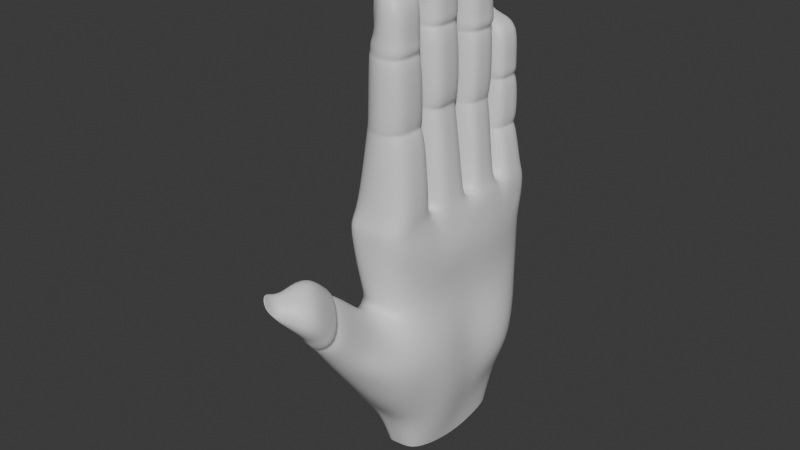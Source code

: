 # Source: 20.05.2025_Hand.blend  (saved by Blender 4.3.34; exported with 4.5.12 LTS)
import bpy
from mathutils import Matrix  # noqa: F401  (used for matrix-valued properties, if any)

bpy.ops.wm.read_factory_settings(use_empty=True)
scene = bpy.context.scene
scene.name = 'Scene'

# ---- collections
col_collection_hand = bpy.data.collections.new('Collection_Hand'); scene.collection.children.link(col_collection_hand)

# ---- materials (node trees are filled in below, after node groups)
mat_material_hand = bpy.data.materials.new('Material_Hand')

# ---- material node trees
mat_material_hand.use_nodes = True; mat_material_hand.node_tree.nodes.clear()
_N = mat_material_hand.node_tree.nodes; _L = mat_material_hand.node_tree.links
n0 = _N.new('ShaderNodeBsdfPrincipled'); n0.name = 'Принципиальный BSDF'; n0.location = (10, 300)
n1 = _N.new('ShaderNodeOutputMaterial'); n1.name = 'Вывод материала'; n1.location = (300, 300)
_L.new(n0.outputs[0], n1.inputs[0])
n1.is_active_output = True

# ---- world
world_world = bpy.data.worlds.new('World'); scene.world = world_world
world_world.use_nodes = True; world_world.node_tree.nodes.clear()
_N = world_world.node_tree.nodes; _L = world_world.node_tree.links
n0 = _N.new('ShaderNodeOutputWorld'); n0.name = 'World Output'; n0.location = (300, 300)
n1 = _N.new('ShaderNodeBackground'); n1.name = 'Background'; n1.location = (10, 300)
n1.inputs[0].default_value = (0.05088, 0.05088, 0.05088, 1.0)
_L.new(n1.outputs[0], n0.inputs[0])
n0.is_active_output = True
world_world.color = (0.05088, 0.05088, 0.05088)
world_world.sun_shadow_jitter_overblur = 0.0

# ---- meshes
me_mesh_hand = bpy.data.meshes.new('Mesh_Hand')
me_mesh_hand.from_pydata([(-0.5186, -1.115, -1.131), (-0.3714, -1.15, 1.022), (-0.3855, 1.141, -1.082), (-0.3225, 1.246, 0.9179), (0.4351, -1.051, -1.187), (0.3294, -1.097, 1.01), (0.3179, 1.086, -1.07), (0.3306, 1.272, 0.9372), (-0.3906, 0.563, -1.034), (-0.4019, 0.03843, -1.024), (-0.5065, -0.4586, -1.038), (-0.3155, -0.406, 0.9452), (-0.2973, 0.1366, 0.9525), (-0.3058, 0.6983, 0.9133), (0.6211, -0.4465, -0.8894), (0.4947, 0.08204, -0.9041), (0.6344, 0.5764, -1.019), (0.3741, 0.703, 1.031), (0.3907, 0.1243, 1.037), (0.2866, -0.4161, 1.06), (-0.5538, -0.966, -0.411), (-0.2799, -0.9713, 0.02138), (-0.3448, -1.09, 0.4767), (-0.3175, 1.232, 0.4377), (-0.253, 1.212, -0.02836), (-0.3264, 1.196, -0.5685), (0.3375, 1.214, 0.4213), (0.3536, 1.242, -0.05534), (0.3302, 1.193, -0.5676), (0.2676, -1.046, 0.4959), (0.3117, -0.927, 0.04425), (0.6142, -0.9351, -0.4789), (0.4592, 0.5729, 0.4567), (0.4078, 0.4383, -0.04819), (0.5472, 0.6636, -0.3806), (0.4361, 0.1025, 0.4759), (0.3714, 0.008637, -0.06391), (0.3464, 0.135, -0.473), (0.4432, -0.3753, 0.4643), (0.2952, -0.365, -0.02471), (0.5677, -0.4544, -0.3776), (-0.3641, -0.4431, 0.5028), (-0.4661, -0.4466, 0.006127), (-0.4971, -0.4544, -0.4843), (-0.4154, 0.1075, 0.5003), (-0.3798, 0.08603, -0.03253), (-0.473, 0.07187, -0.4896), (-0.4407, 0.6995, 0.5303), (-0.3712, 0.6457, -0.02085), (-0.4253, 0.6093, -0.5152), (-0.008046, 1.076, -1.064), (-0.003816, 1.235, 0.9231), (-0.03819, -1.146, -1.148), (-0.04787, -1.132, 1.012), (-0.1356, 0.6825, 1.174), (-0.1625, 0.1497, 1.154), (-0.3097, -0.4142, 1.148), (-0.06327, -1.067, 0.02341), (-0.0633, -1.12, 0.5069), (-0.02707, 1.206, -0.571), (0.006056, 1.239, -0.05972), (-0.01488, 1.22, 0.4315), (-0.2261, -0.8479, -1.479), (-0.3218, 0.9661, -1.55), (0.2523, -0.8653, -1.429), (0.263, 0.9399, -1.507), (-0.4191, 0.4975, -1.584), (-0.3087, 0.009136, -1.514), (-0.2783, -0.4788, -1.476), (0.4887, -0.4877, -1.527), (0.3863, 0.01379, -1.525), (0.3266, 0.5055, -1.464), (-0.007469, 0.9308, -1.504), (-0.0299, -0.8587, -1.426), (-0.08394, -0.3977, 0.9939), (-0.2691, -0.5291, 1.022), (-0.3864, -0.968, 1.103), (-0.0603, -1.093, 1.096), (0.3337, -0.9954, 1.101), (0.3321, -0.4723, 1.116), (-0.01518, -0.4623, 3.444), (-0.1562, -0.5821, 3.498), (-0.1512, -0.8287, 3.5), (-0.005364, -0.9577, 3.441), (0.2079, -0.9009, 3.362), (0.202, -0.5292, 3.363), (0.23, -0.5221, 2.73), (0.2095, -0.5316, 2.823), (0.1806, -0.5409, 2.777), (-0.03771, -0.4747, 2.824), (-0.02841, -0.4671, 2.73), (-0.05816, -0.4873, 2.777), (-0.01676, -1.021, 2.732), (-0.01877, -0.9971, 2.825), (-0.04058, -0.9892, 2.778), (0.2203, -0.9236, 2.822), (0.2373, -0.9346, 2.731), (0.1919, -0.9177, 2.776), (-0.2624, -0.5813, 2.73), (-0.2581, -0.5834, 2.824), (-0.2683, -0.5903, 2.777), (-0.2444, -0.8514, 2.825), (-0.2514, -0.8739, 2.731), (-0.2553, -0.8486, 2.778), (0.268, -0.4871, 1.959), (0.2271, -0.4832, 2.056), (0.1836, -0.5086, 2.006), (-0.03688, -0.4283, 2.058), (-0.019, -0.4501, 1.961), (-0.06646, -0.4642, 2.007), (-0.03016, -1.021, 1.958), (-0.02634, -1.027, 2.06), (-0.0603, -1.005, 2.009), (0.2223, -0.9226, 2.057), (0.2514, -0.913, 1.958), (0.1792, -0.9092, 2.006), (-0.2862, -0.587, 1.958), (-0.2747, -0.566, 2.059), (-0.2844, -0.5927, 2.007), (-0.2641, -0.8816, 2.061), (-0.2752, -0.8931, 1.958), (-0.2767, -0.8737, 2.008), (-0.01894, -0.9949, 2.898), (-0.01641, -0.9779, 2.958), (-0.247, -0.849, 2.898), (-0.1699, -0.8405, 3.01), (-0.1842, -0.5835, 3.01), (-0.2612, -0.5806, 2.897), (-0.04002, -0.4698, 2.957), (-0.04035, -0.4691, 2.898), (0.2065, -0.5281, 2.896), (0.1951, -0.53, 2.956), (0.2066, -0.9125, 2.957), (0.218, -0.9228, 2.897), (-0.179, -0.828, 3.5), (-0.1827, -0.5812, 3.498), (-0.2017, -0.8339, 3.04), (-0.2088, -0.583, 3.04), (-0.1569, -0.7545, 3.607), (-0.1577, -0.6491, 3.606), (-0.1686, -0.7545, 3.607), (-0.1695, -0.649, 3.606), (-0.01811, 0.1334, 1.008), (-0.3275, 0.08028, 1.055), (-0.3024, -0.2324, 1.048), (-0.08905, -0.3928, 0.9883), (0.3235, -0.3733, 1.121), (0.3275, 0.1243, 1.093), (-0.004173, 0.1339, 3.629), (-0.174, 0.01036, 3.683), (-0.1749, -0.2405, 3.686), (-0.006402, -0.3682, 3.626), (0.207, -0.3105, 3.547), (0.2086, 0.06358, 3.547), (0.2133, 0.07237, 2.917), (0.1964, 0.06879, 3.008), (0.1633, 0.05786, 2.962), (-0.03909, 0.1433, 3.008), (-0.04338, 0.1531, 2.916), (-0.06407, 0.1302, 2.962), (-0.03092, -0.3986, 2.918), (-0.04052, -0.3801, 3.011), (-0.06249, -0.3701, 2.964), (0.1991, -0.3272, 3.01), (0.2336, -0.3569, 2.919), (0.1699, -0.3235, 2.964), (-0.2667, 0.02271, 2.916), (-0.2556, 0.01849, 3.009), (-0.2681, 0.01162, 2.962), (-0.2582, -0.2408, 3.01), (-0.2642, -0.2482, 2.916), (-0.27, -0.2348, 2.963), (0.2133, 0.07377, 2.069), (0.2401, 0.09985, 2.171), (0.1715, 0.07313, 2.119), (-0.04233, 0.1551, 2.174), (-0.04422, 0.1147, 2.07), (-0.07611, 0.1389, 2.121), (-0.03976, -0.3774, 2.073), (-0.03172, -0.3717, 2.173), (-0.07385, -0.3552, 2.121), (0.2519, -0.3433, 2.17), (0.2208, -0.3274, 2.071), (0.1736, -0.3159, 2.119), (-0.2834, 0.01429, 2.07), (-0.2928, 0.04128, 2.174), (-0.2948, 0.01506, 2.121), (-0.2816, -0.2415, 2.174), (-0.2825, -0.2588, 2.071), (-0.293, -0.2368, 2.121), (-0.03918, -0.3811, 3.084), (-0.03084, -0.3728, 3.143), (-0.2586, -0.2429, 3.083), (-0.2012, -0.2417, 3.195), (-0.1964, 0.01693, 3.194), (-0.255, 0.02097, 3.082), (-0.023, 0.1403, 3.141), (-0.03448, 0.1474, 3.082), (0.2011, 0.07338, 3.082), (0.2015, 0.06962, 3.142), (0.1947, -0.3144, 3.142), (0.199, -0.3239, 3.083), (-0.2022, -0.2339, 3.686), (-0.2016, 0.01604, 3.683), (-0.2267, -0.2406, 3.226), (-0.2243, 0.01301, 3.225), (-0.1804, -0.1636, 3.793), (-0.1802, -0.05722, 3.792), (-0.1922, -0.1636, 3.793), (-0.192, -0.05115, 3.792), (0.005283, 0.718, 1.004), (-0.3405, 0.6462, 1.037), (-0.3153, 0.3121, 1.048), (-0.03091, 0.1838, 1.017), (0.304, 0.2338, 1.083), (0.3162, 0.659, 1.064), (-0.0005555, 0.7151, 3.442), (-0.1507, 0.5907, 3.497), (-0.1523, 0.3455, 3.499), (-0.005452, 0.2234, 3.439), (0.2116, 0.2785, 3.361), (0.2133, 0.6462, 3.36), (0.2385, 0.6463, 2.73), (0.2274, 0.6604, 2.818), (0.1955, 0.6466, 2.773), (-0.007765, 0.7372, 2.821), (-0.01224, 0.7151, 2.729), (-0.03113, 0.7187, 2.775), (-0.03268, 0.2277, 2.729), (-0.03662, 0.2215, 2.822), (-0.05813, 0.2349, 2.775), (0.2092, 0.2707, 2.822), (0.2248, 0.2685, 2.729), (0.1785, 0.2795, 2.775), (-0.2347, 0.5785, 2.729), (-0.2268, 0.5933, 2.821), (-0.2385, 0.5823, 2.775), (-0.2444, 0.3321, 2.822), (-0.2521, 0.3254, 2.728), (-0.2553, 0.3371, 2.775), (0.2287, 0.6444, 1.953), (0.2402, 0.6597, 2.057), (0.1872, 0.6422, 2.004), (-0.02021, 0.7262, 2.059), (-0.02655, 0.7119, 1.952), (-0.05296, 0.7086, 2.005), (-0.02939, 0.2136, 1.956), (-0.03661, 0.2161, 2.06), (-0.06621, 0.2247, 2.007), (0.2252, 0.2708, 2.058), (0.2375, 0.266, 1.955), (0.1742, 0.2788, 2.006), (-0.2601, 0.5998, 1.952), (-0.2577, 0.6009, 2.06), (-0.2619, 0.592, 2.005), (-0.2598, 0.3265, 2.06), (-0.2719, 0.3256, 1.954), (-0.2714, 0.3347, 2.007), (-0.03644, 0.2163, 2.895), (-0.03064, 0.2218, 2.954), (-0.2466, 0.3328, 2.895), (-0.1718, 0.3412, 3.007), (-0.1585, 0.5968, 3.007), (-0.2293, 0.5988, 2.895), (-0.00495, 0.734, 2.955), (-0.00654, 0.7443, 2.895), (0.2298, 0.6674, 2.894), (0.2169, 0.6583, 2.955), (0.2013, 0.2767, 2.954), (0.209, 0.2692, 2.895), (-0.1794, 0.345, 3.499), (-0.1782, 0.5907, 3.497), (-0.198, 0.3424, 3.038), (-0.1927, 0.5912, 3.038), (-0.1585, 0.4156, 3.607), (-0.1585, 0.5215, 3.606), (-0.1703, 0.4156, 3.607), (-0.1702, 0.5215, 3.606), (-0.005085, 1.228, 1.007), (-0.2864, 1.135, 0.9992), (-0.3265, 0.842, 1.067), (-0.04343, 0.707, 1.115), (0.3122, 0.7539, 1.121), (0.3109, 1.222, 1.033), (-0.01199, 1.233, 2.777), (-0.1454, 1.12, 2.831), (-0.1452, 0.8979, 2.834), (-0.01193, 0.7873, 2.774), (0.185, 0.8317, 2.695), (0.1857, 1.169, 2.696), (0.2135, 1.185, 2.064), (0.1938, 1.17, 2.156), (0.1655, 1.163, 2.11), (-0.007032, 1.234, 2.156), (-0.00189, 1.243, 2.063), (-0.02545, 1.223, 2.109), (-0.02142, 0.7826, 2.063), (-0.0224, 0.7813, 2.157), (-0.04233, 0.7946, 2.11), (0.1864, 0.8277, 2.156), (0.1964, 0.8283, 2.063), (0.1577, 0.8372, 2.11), (-0.2141, 1.123, 2.063), (-0.2062, 1.116, 2.156), (-0.2163, 1.11, 2.109), (-0.2118, 0.8868, 2.156), (-0.2157, 0.8836, 2.063), (-0.2212, 0.8924, 2.109), (0.2356, 1.18, 1.506), (0.2314, 1.197, 1.601), (0.1804, 1.17, 1.552), (-0.004896, 1.248, 1.603), (-0.003071, 1.24, 1.498), (-0.0317, 1.23, 1.549), (-0.01631, 0.7611, 1.488), (-0.02788, 0.7512, 1.606), (-0.05319, 0.7584, 1.557), (0.2012, 0.8113, 1.604), (0.2274, 0.8029, 1.51), (0.1675, 0.8156, 1.555), (-0.2242, 1.108, 1.5), (-0.223, 1.119, 1.603), (-0.2301, 1.1, 1.551), (-0.228, 0.8634, 1.605), (-0.2392, 0.8569, 1.507), (-0.2403, 0.8652, 1.555), (-0.02235, 0.7748, 2.23), (-0.02241, 0.7748, 2.29), (-0.2168, 0.8847, 2.23), (-0.1632, 0.8862, 2.343), (-0.1611, 1.12, 2.342), (-0.2117, 1.118, 2.23), (-0.01487, 1.235, 2.289), (-0.009495, 1.238, 2.23), (0.1967, 1.173, 2.229), (0.1911, 1.172, 2.29), (0.185, 0.8244, 2.29), (0.1887, 0.8235, 2.23), (-0.1699, 0.8953, 2.834), (-0.1703, 1.12, 2.831), (-0.1941, 0.8881, 2.373), (-0.1943, 1.119, 2.373), (-0.1672, 0.9633, 2.941), (-0.1668, 1.058, 2.94), (-0.1779, 0.9631, 2.941), (-0.1775, 1.058, 2.94), (-0.3094, -1.173, -0.004572), (-0.4676, -1.321, -0.2816), (-0.06861, -1.536, -0.7461), (0.291, -1.435, -0.6371), (0.6173, -1.312, -0.3679), (-0.03405, -1.107, 0.1254), (-0.05724, -2.246, 1.0), (-0.1012, -2.44, 0.8626), (0.07864, -2.59, 0.6897), (0.2989, -2.544, 0.6553), (0.4024, -2.336, 0.6758), (0.09804, -2.079, 0.972), (0.04058, -1.627, 0.5496), (0.04587, -1.709, 0.6384), (0.01155, -1.702, 0.5627), (0.2605, -2.142, 0.1803), (0.2597, -2.067, 0.08791), (0.2142, -2.107, 0.1348), (0.3854, -1.913, 0.2299), (0.3817, -1.996, 0.3118), (0.3276, -1.972, 0.2569), (0.04118, -2.324, 0.403), (-0.1557, -2.158, 0.593), (0.04188, -2.104, 0.07205), (0.04789, -2.188, 0.159), (0.01788, -2.147, 0.1163), (-0.1417, -1.787, 0.5817), (-0.1509, -1.711, 0.4846), (-0.16, -1.777, 0.5067), (-0.2369, -1.864, 0.3418), (-0.2318, -1.944, 0.4353), (-0.2401, -1.922, 0.3702), (0.3837, -2.068, 0.3908), (0.3905, -2.119, 0.4465), (0.06832, -1.837, 0.7696), (0.05644, -1.788, 0.7117), (-0.1156, -1.922, 0.7048), (-0.1266, -1.865, 0.655), (0.2621, -2.21, 0.2624), (0.2632, -2.256, 0.3208), (0.07465, -2.293, 0.3611), (0.05492, -2.254, 0.2429), (-0.102, -2.462, 0.8516), (0.05897, -2.595, 0.6988), (-0.2157, -2.017, 0.5126), (-0.1545, -2.092, 0.5922), (-0.04, -2.599, 0.9343), (-0.04688, -2.594, 0.9106), (0.05257, -2.674, 0.8482), (0.03642, -2.662, 0.833), (-0.006227, -1.224, 0.1969), (0.3991, -1.607, -0.1133), (-0.2488, -1.348, 0.1236), (0.2367, -1.815, -0.247), (-0.02035, -1.87, -0.2563), (-0.3455, -1.546, -0.00652), (0.02991, 0.7569, -1.942), (-0.2205, 0.7851, -1.978), (0.01214, -0.7305, -1.879), (0.2373, -0.7356, -1.873), (-0.2333, 0.3911, -1.964), (-0.2221, -0.01518, -1.951), (-0.1968, -0.4239, -1.919), (0.2477, 0.7601, -1.942), (-0.1526, -0.7263, -1.918), (0.3068, 0.3966, -1.947), (0.3397, -0.01048, -1.956), (0.3086, -0.4109, -1.935), (-0.2188, 0.9973, 2.109), (-0.2068, 1.009, 2.833), (-0.215, 0.9962, 2.063), (-0.226, 1.002, 2.373), (-0.3279, 0.4791, 1.043), (-0.2587, 0.4637, 2.06), (-0.2666, 0.4634, 2.006), (-0.266, 0.4627, 1.953), (-0.2184, 0.469, 3.007), (-0.3074, 0.9816, 1.035), (-0.2256, 0.9884, 1.604), (-0.2349, 0.9879, 1.553), (-0.2234, 0.4685, 3.641), (-0.2315, 0.9868, 1.503), (-0.2434, 0.4519, 2.728), (-0.1939, 0.9999, 2.342), (-0.2356, 0.4627, 2.821), (-0.2143, 0.9993, 2.23), (-0.238, 0.4658, 2.895), (-0.2469, 0.4597, 2.775), (-0.232, 0.4679, 3.498), (-0.3144, 0.9798, 0.9157), (-0.2486, 0.4668, 3.038), (-0.3015, 0.4175, 0.9329), (-0.2091, 0.9977, 2.156), (-0.3557, 0.4168, 0.7255), (-0.3801, 0.9792, 0.7223), (-0.2938, -0.1185, 2.121), (-0.2829, -0.1218, 2.07), (-0.2524, -0.1117, 3.195), (-0.2513, -0.7174, 2.824), (-0.2567, -0.1039, 3.082), (-0.2618, -0.7195, 2.777), (-0.2424, -0.7046, 3.499), (-0.2386, -0.712, 3.01), (-0.2569, -0.7276, 2.731), (-0.2668, -0.7084, 3.04), (-0.2568, -0.1055, 3.009), (-0.3434, -0.7779, 0.9835), (-0.2306, -0.7017, 3.67), (-0.269, -0.1041, 2.962), (-0.2555, -0.09984, 3.685), (-0.2806, -0.7332, 2.007), (-0.2655, -0.1059, 2.916), (-0.279, -0.1057, 3.225), (-0.3277, -0.7485, 1.063), (-0.2694, -0.7238, 2.06), (-0.2541, -0.7148, 2.898), (-0.2457, -0.09918, 3.832), (-0.2807, -0.74, 1.958), (-0.3067, -0.1428, 0.9488), (-0.3098, -0.1398, 1.05), (-0.2864, -0.1188, 2.174), (-0.3296, -0.1431, 0.7354), (-0.3332, -0.7665, 0.7528), (-0.355, 0.1224, 0.7315), (-0.01196, 0.9926, 2.775), (0.231, 0.4199, 2.058), (0.1792, 0.4186, 2.005), (0.1857, 0.4359, 2.775), (0.3829, 0.3973, 1.034), (0.234, 0.4176, 1.954), (-0.1851, 0.4657, 3.642), (0.2122, 0.9524, 1.603), (-0.1719, 1.005, 2.972), (0.3087, 0.398, 1.076), (0.1725, 0.9535, 1.554), (-0.1782, 0.4512, 3.498), (0.2306, 0.9491, 1.509), (0.2124, 0.4492, 3.361), (0.3567, 0.93, 0.9937), (0.3117, 0.9346, 1.087), (-0.1692, 1.003, 2.833), (0.208, 0.4401, 2.955), (0.1853, 0.9797, 2.696), (0.2179, 0.4387, 2.895), (0.217, 0.4371, 2.82), (0.1894, 0.9668, 2.156), (-0.003191, 0.4504, 3.441), (0.1608, 0.9673, 2.11), (0.1875, 0.97, 2.29), (-0.1826, 1.006, 2.972), (0.2029, 0.9638, 2.064), (0.192, 0.9684, 2.23), (0.2308, 0.4351, 2.73), (0.3669, 0.9221, 0.6879), (0.421, 0.3914, 0.766), (0.3252, -0.1583, 1.109), (0.3361, -0.159, 1.049), (-0.1796, -0.1315, 3.685), (0.1999, -0.6888, 2.957), (-0.1865, -0.7222, 3.671), (0.2079, -0.1101, 3.547), (0.2111, -0.6887, 2.897), (0.1977, -0.123, 3.009), (-0.01039, -0.704, 3.442), (0.1665, -0.126, 2.963), (0.1982, -0.1199, 3.142), (0.2226, -0.1235, 2.918), (0.2001, -0.1212, 3.082), (0.3056, -0.7186, 1.038), (0.233, -0.6897, 2.73), (0.2247, -0.7058, 2.057), (-0.005308, -0.1218, 3.628), (0.1814, -0.7123, 2.006), (0.2596, -0.7037, 1.959), (0.2139, -0.69, 2.823), (0.2465, -0.1391, 2.17), (-0.1855, -0.1294, 3.832), (0.3328, -0.7136, 1.109), (0.1727, -0.145, 2.119), (0.1852, -0.6946, 2.776), (-0.1827, -0.7241, 3.499), (0.2174, -0.1432, 2.07), (0.2043, -0.6791, 3.362), (0.3832, -0.7155, 0.7455), (0.3692, -0.164, 0.7382), (0.4134, 0.1134, 0.7568), (-0.3581, -1.12, 0.7492), (0.2985, -1.071, 0.7529), (-0.05559, -1.126, 0.7597), (0.334, 1.243, 0.6792), (-0.32, 1.239, 0.6778), (-0.009348, 1.227, 0.6773)], [], [(282, 17, 484, 485), (61, 537, 535, 26), (75, 11, 452, 459), (58, 534, 532, 22), (52, 0, 62, 73), (271, 434, 426, 277), (146, 19, 502, 501), (47, 13, 435, 440), (38, 529, 533, 29), (8, 2, 63, 66), (211, 13, 437, 418), (15, 14, 69, 70), (14, 4, 64, 69), (35, 531, 530, 38), (32, 500, 531, 35), (44, 469, 439, 47), (9, 46, 49, 8), (46, 45, 48, 49), (41, 467, 469, 44), (10, 43, 46, 9), (43, 42, 45, 46), (22, 532, 468, 41), (0, 20, 43, 10), (20, 21, 42, 43), (42, 41, 44, 45), (15, 37, 40, 14), (37, 36, 39, 40), (45, 44, 47, 48), (16, 34, 37, 15), (34, 33, 36, 37), (26, 535, 499, 32), (6, 28, 34, 16), (28, 27, 33, 34), (57, 58, 22, 21), (21, 22, 41, 42), (14, 40, 31, 4), (40, 39, 30, 31), (50, 59, 28, 6), (59, 60, 27, 28), (60, 61, 26, 27), (27, 26, 32, 33), (8, 49, 25, 2), (49, 48, 24, 25), (24, 23, 61, 60), (25, 24, 60, 59), (2, 25, 59, 50), (30, 29, 58, 57), (50, 6, 65, 72), (2, 50, 72, 63), (36, 35, 38, 39), (48, 47, 23, 24), (29, 533, 534, 58), (23, 536, 537, 61), (39, 38, 29, 30), (6, 16, 71, 65), (33, 32, 35, 36), (10, 9, 67, 68), (66, 63, 403, 406), (69, 64, 405, 413), (73, 62, 410, 404), (65, 71, 411, 409), (62, 68, 408, 410), (9, 8, 66, 67), (4, 52, 73, 64), (71, 70, 412, 411), (131, 128, 80, 85), (89, 99, 127, 129), (0, 10, 68, 62), (119, 111, 92, 102), (77, 78, 114, 110), (107, 117, 98, 90), (113, 516, 515, 96), (111, 113, 96, 92), (93, 95, 133, 122), (105, 107, 90, 86), (87, 89, 129, 130), (99, 444, 461, 127), (76, 77, 110, 120), (117, 460, 449, 98), (75, 459, 463, 116), (74, 75, 116, 108), (99, 89, 91, 100), (100, 91, 90, 98), (93, 101, 103, 94), (94, 103, 102, 92), (78, 523, 519, 114), (87, 520, 525, 88), (88, 525, 515, 86), (101, 444, 446, 103), (95, 93, 94, 97), (97, 94, 92, 96), (89, 87, 88, 91), (91, 88, 86, 90), (103, 446, 449, 102), (117, 107, 109, 118), (118, 109, 108, 116), (111, 119, 121, 112), (112, 121, 120, 110), (95, 520, 507, 133), (105, 516, 518, 106), (106, 518, 519, 104), (119, 460, 456, 121), (113, 111, 112, 115), (115, 112, 110, 114), (107, 105, 106, 109), (109, 106, 104, 108), (79, 74, 108, 104), (121, 456, 463, 120), (125, 123, 83, 82), (123, 132, 84, 83), (81, 135, 141, 139), (128, 126, 81, 80), (132, 504, 528, 84), (125, 448, 461, 124), (123, 125, 124, 122), (132, 123, 122, 133), (126, 128, 129, 127), (128, 131, 130, 129), (101, 93, 122, 124), (131, 504, 507, 130), (81, 526, 509, 80), (84, 528, 509, 83), (81, 126, 137, 135), (137, 450, 447, 135), (125, 82, 134, 136), (126, 448, 450, 137), (138, 505, 453, 140), (82, 526, 505, 138), (134, 82, 138, 140), (199, 196, 148, 153), (157, 167, 195, 197), (70, 69, 413, 412), (187, 179, 160, 170), (145, 146, 182, 178), (175, 185, 166, 158), (181, 521, 512, 164), (179, 181, 164, 160), (161, 163, 201, 190), (173, 175, 158, 154), (155, 157, 197, 198), (167, 451, 445, 195), (144, 145, 178, 188), (185, 466, 457, 166), (143, 465, 442, 184), (142, 143, 184, 176), (167, 157, 159, 168), (168, 159, 158, 166), (161, 169, 171, 162), (162, 171, 170, 160), (146, 501, 527, 182), (155, 508, 510, 156), (156, 510, 512, 154), (169, 451, 454, 171), (163, 161, 162, 165), (165, 162, 160, 164), (157, 155, 156, 159), (159, 156, 154, 158), (171, 454, 457, 170), (185, 175, 177, 186), (186, 177, 176, 184), (179, 187, 189, 180), (180, 189, 188, 178), (163, 508, 513, 201), (173, 521, 524, 174), (174, 524, 527, 172), (187, 466, 441, 189), (181, 179, 180, 183), (183, 180, 178, 182), (175, 173, 174, 177), (177, 174, 172, 176), (147, 142, 176, 172), (189, 441, 442, 188), (193, 191, 151, 150), (191, 200, 152, 151), (149, 203, 209, 207), (196, 194, 149, 148), (200, 511, 506, 152), (193, 443, 445, 192), (191, 193, 192, 190), (200, 191, 190, 201), (194, 196, 197, 195), (196, 199, 198, 197), (169, 161, 190, 192), (199, 511, 513, 198), (149, 503, 517, 148), (152, 506, 517, 151), (149, 194, 205, 203), (205, 458, 455, 203), (193, 150, 202, 204), (194, 443, 458, 205), (206, 522, 462, 208), (150, 503, 522, 206), (202, 150, 206, 208), (267, 264, 216, 221), (225, 235, 263, 265), (16, 15, 70, 71), (255, 247, 228, 238), (213, 214, 250, 246), (243, 253, 234, 226), (249, 471, 498, 232), (247, 249, 232, 228), (229, 231, 269, 258), (241, 243, 226, 222), (223, 225, 265, 266), (235, 430, 432, 263), (212, 213, 246, 256), (253, 419, 428, 234), (211, 418, 421, 252), (210, 211, 252, 244), (235, 225, 227, 236), (236, 227, 226, 234), (229, 237, 239, 230), (230, 239, 238, 228), (214, 479, 475, 250), (223, 490, 473, 224), (224, 473, 498, 222), (237, 430, 433, 239), (231, 229, 230, 233), (233, 230, 228, 232), (225, 223, 224, 227), (227, 224, 222, 226), (239, 433, 428, 238), (253, 243, 245, 254), (254, 245, 244, 252), (247, 255, 257, 248), (248, 257, 256, 246), (231, 490, 489, 269), (241, 471, 472, 242), (242, 472, 475, 240), (255, 419, 420, 257), (249, 247, 248, 251), (251, 248, 246, 250), (243, 241, 242, 245), (245, 242, 240, 244), (215, 210, 244, 240), (257, 420, 421, 256), (261, 259, 219, 218), (259, 268, 220, 219), (217, 271, 277, 275), (264, 262, 217, 216), (268, 487, 483, 220), (261, 422, 432, 260), (259, 261, 260, 258), (268, 259, 258, 269), (262, 264, 265, 263), (264, 267, 266, 265), (237, 229, 258, 260), (267, 487, 489, 266), (217, 481, 492, 216), (220, 483, 492, 219), (217, 262, 273, 271), (273, 436, 434, 271), (261, 218, 270, 272), (262, 422, 436, 273), (274, 476, 426, 276), (218, 481, 476, 274), (270, 218, 274, 276), (335, 332, 284, 289), (293, 303, 331, 333), (72, 65, 409, 402), (323, 315, 296, 306), (281, 282, 318, 314), (311, 321, 302, 294), (317, 477, 496, 300), (315, 317, 300, 296), (297, 299, 337, 326), (309, 311, 294, 290), (291, 293, 333, 334), (303, 438, 431, 331), (280, 281, 314, 324), (321, 424, 416, 302), (279, 423, 427, 320), (278, 279, 320, 312), (303, 293, 295, 304), (304, 295, 294, 302), (297, 305, 307, 298), (298, 307, 306, 296), (282, 485, 482, 318), (291, 491, 493, 292), (292, 493, 496, 290), (305, 438, 414, 307), (299, 297, 298, 301), (301, 298, 296, 300), (293, 291, 292, 295), (295, 292, 290, 294), (307, 414, 416, 306), (321, 311, 313, 322), (322, 313, 312, 320), (315, 323, 325, 316), (316, 325, 324, 314), (299, 491, 497, 337), (309, 477, 480, 310), (310, 480, 482, 308), (323, 424, 425, 325), (317, 315, 316, 319), (319, 316, 314, 318), (311, 309, 310, 313), (313, 310, 308, 312), (283, 278, 312, 308), (325, 425, 427, 324), (329, 327, 287, 286), (327, 336, 288, 287), (285, 339, 345, 343), (332, 330, 285, 284), (336, 494, 488, 288), (329, 429, 431, 328), (327, 329, 328, 326), (336, 327, 326, 337), (330, 332, 333, 331), (332, 335, 334, 333), (305, 297, 326, 328), (335, 494, 497, 334), (285, 486, 470, 284), (288, 488, 470, 287), (285, 330, 341, 339), (341, 417, 415, 339), (329, 286, 338, 340), (330, 429, 417, 341), (342, 478, 495, 344), (286, 486, 478, 342), (338, 286, 342, 344), (78, 77, 53, 5), (77, 76, 1, 53), (78, 5, 514, 523), (75, 74, 56, 11), (74, 79, 19, 56), (210, 215, 17, 54), (211, 210, 54, 13), (143, 142, 55, 12), (142, 147, 18, 55), (143, 12, 464, 465), (146, 145, 56, 19), (145, 144, 11, 56), (135, 447, 453, 141), (214, 213, 55, 18), (213, 212, 12, 55), (203, 455, 462, 209), (279, 278, 51, 3), (278, 283, 7, 51), (279, 3, 435, 423), (282, 281, 54, 17), (281, 280, 13, 54), (215, 479, 474, 17), (379, 378, 381, 380), (399, 362, 369, 400), (391, 390, 387, 386), (401, 375, 373, 398), (376, 370, 387, 390), (397, 364, 362, 399), (361, 384, 387, 370), (367, 389, 388, 368), (398, 373, 358, 396), (376, 390, 383, 372), (391, 368, 388, 353), (365, 378, 384, 361), (356, 357, 352, 355), (377, 375, 369, 371), (400, 369, 375, 401), (370, 371, 363, 361), (371, 369, 362, 363), (366, 364, 358, 360), (396, 358, 364, 397), (359, 360, 374, 372), (360, 358, 373, 374), (372, 374, 377, 376), (374, 373, 375, 377), (361, 363, 366, 365), (363, 362, 364, 366), (379, 356, 355, 385), (376, 377, 371, 370), (380, 357, 356, 379), (372, 383, 381, 359), (386, 367, 368, 391), (382, 352, 357, 380), (353, 392, 394, 354), (391, 353, 352, 382), (385, 355, 354, 386), (359, 381, 378, 365), (385, 384, 378, 379), (354, 389, 367, 386), (380, 381, 383, 382), (382, 383, 390, 391), (386, 387, 384, 385), (353, 354, 355, 352), (365, 366, 360, 359), (392, 393, 395, 394), (389, 395, 393, 388), (354, 394, 395, 389), (388, 393, 392, 353), (31, 30, 351, 350), (4, 31, 350, 349), (52, 4, 349, 348), (0, 52, 348, 347), (20, 0, 347, 346), (21, 20, 346, 351), (21, 351, 30, 57), (351, 396, 397, 350), (348, 400, 401, 347), (346, 398, 396, 351), (350, 397, 399, 349), (347, 401, 398, 346), (349, 399, 400, 348), (63, 72, 402, 403), (68, 67, 407, 408), (67, 66, 406, 407), (64, 73, 404, 405), (427, 423, 280, 324), (431, 438, 305, 328), (431, 429, 330, 331), (434, 436, 272, 270), (428, 419, 255, 238), (416, 424, 323, 306), (47, 439, 437, 13), (436, 422, 261, 272), (421, 420, 254, 252), (421, 418, 212, 256), (425, 424, 321, 322), (428, 433, 236, 234), (432, 430, 237, 260), (432, 422, 262, 263), (415, 417, 340, 338), (426, 434, 270, 276), (414, 438, 303, 304), (417, 429, 329, 340), (427, 425, 322, 320), (440, 435, 3, 536), (433, 430, 235, 236), (420, 419, 253, 254), (423, 435, 13, 280), (418, 437, 12, 212), (416, 414, 304, 302), (445, 451, 169, 192), (445, 443, 194, 195), (447, 450, 136, 134), (463, 459, 76, 120), (457, 466, 187, 170), (456, 460, 117, 118), (442, 465, 144, 188), (450, 448, 125, 136), (463, 456, 118, 116), (464, 467, 41, 11), (441, 466, 185, 186), (465, 464, 11, 144), (449, 446, 100, 98), (459, 452, 1, 76), (41, 468, 452, 11), (461, 444, 101, 124), (461, 448, 126, 127), (453, 447, 134, 140), (455, 458, 204, 202), (446, 444, 99, 100), (454, 451, 167, 168), (458, 443, 193, 204), (442, 441, 186, 184), (462, 455, 202, 208), (449, 460, 119, 102), (457, 454, 168, 166), (469, 467, 464, 12), (439, 469, 12, 437), (492, 483, 221, 216), (488, 494, 335, 289), (32, 499, 484, 17), (473, 490, 231, 233), (498, 473, 233, 232), (474, 500, 32, 17), (497, 491, 291, 334), (475, 479, 215, 240), (480, 477, 317, 319), (476, 481, 217, 275), (482, 480, 319, 318), (497, 494, 336, 337), (485, 484, 7, 283), (470, 486, 286, 287), (470, 488, 289, 284), (483, 487, 267, 221), (482, 485, 283, 308), (474, 479, 214, 18), (493, 491, 299, 301), (496, 493, 301, 300), (489, 490, 223, 266), (496, 477, 309, 290), (472, 471, 249, 251), (478, 486, 285, 343), (475, 472, 251, 250), (489, 487, 268, 269), (492, 481, 218, 219), (498, 471, 241, 222), (509, 528, 85, 80), (506, 511, 199, 153), (519, 523, 79, 104), (523, 514, 19, 79), (525, 520, 95, 97), (515, 525, 97, 96), (513, 508, 155, 198), (515, 516, 105, 86), (524, 521, 181, 183), (505, 526, 81, 139), (527, 524, 183, 182), (514, 529, 38, 19), (513, 511, 200, 201), (517, 503, 150, 151), (517, 506, 153, 148), (528, 504, 131, 85), (527, 501, 147, 172), (510, 508, 163, 165), (512, 510, 165, 164), (501, 502, 18, 147), (507, 520, 87, 130), (512, 521, 173, 154), (518, 516, 113, 115), (522, 503, 149, 207), (519, 518, 115, 114), (507, 504, 132, 133), (509, 526, 82, 83), (38, 530, 502, 19), (531, 500, 474, 18), (530, 531, 18, 502), (468, 532, 1, 452), (532, 534, 53, 1), (534, 533, 5, 53), (533, 529, 514, 5), (499, 535, 7, 484), (536, 23, 47, 440), (535, 537, 51, 7), (537, 536, 3, 51), (426, 476, 275, 277), (344, 495, 415, 338), (345, 339, 415, 495), (345, 495, 478, 343), (462, 522, 207, 209), (453, 505, 139, 141)])
me_mesh_hand.polygons.foreach_set('use_smooth', [True] * 531)
_uv = me_mesh_hand.uv_layers.new(name='UVКарта')
_uv.uv.foreach_set('vector', [0.0, 0.0, 0.625, 0.5625, 0.625, 0.5376, 0.0, 0.0, 0.5625, 0.375, 0.5938, 0.375, 0.5938, 0.5, 0.5625, 0.5, 0.0, 0.0, 0.625, 0.0625, 0.625, 0.03125, 0.0, 0.0, 0.5625, 0.875, 0.5938, 0.875, 0.5938, 1.0, 0.5625, 1.0, 0.375, 0.875, 0.375, 1.0, 0.375, 1.0, 0.375, 0.875, 0.0, 0.0, 0.0, 0.0, 0.0, 0.0, 0.0, 0.0, 0.0, 0.0, 0.625, 0.6875, 0.625, 0.6578, 0.0, 0.0, 0.5625, 0.1875, 0.625, 0.1875, 0.625, 0.2196, 0.5962, 0.2194, 0.5625, 0.6875, 0.5919, 0.7168, 0.5938, 0.75, 0.5625, 0.75, 0.375, 0.1875, 0.375, 0.25, 0.375, 0.25, 0.375, 0.1875, 0.0, 0.0, 0.625, 0.1875, 0.625, 0.1562, 0.0, 0.0, 0.375, 0.625, 0.375, 0.6875, 0.375, 0.6875, 0.375, 0.625, 0.375, 0.6875, 0.375, 0.75, 0.375, 0.75, 0.375, 0.6875, 0.5625, 0.625, 0.5938, 0.625, 0.5919, 0.6594, 0.5625, 0.6875, 0.5625, 0.5625, 0.5954, 0.592, 0.5938, 0.625, 0.5625, 0.625, 0.5625, 0.125, 0.5944, 0.125, 0.5943, 0.1569, 0.5625, 0.1875, 0.375, 0.125, 0.4375, 0.125, 0.4375, 0.1875, 0.375, 0.1875, 0.4375, 0.125, 0.5, 0.125, 0.5, 0.1875, 0.4375, 0.1875, 0.5625, 0.0625, 0.5956, 0.0945, 0.5944, 0.125, 0.5625, 0.125, 0.375, 0.0625, 0.4375, 0.0625, 0.4375, 0.125, 0.375, 0.125, 0.4375, 0.0625, 0.5, 0.0625, 0.5, 0.125, 0.4375, 0.125, 0.5625, 0.0, 0.5938, 0.0, 0.596, 0.03178, 0.5625, 0.0625, 0.375, 0.0, 0.4375, 0.0, 0.4375, 0.0625, 0.375, 0.0625, 0.4375, 0.0, 0.5, 0.0, 0.5, 0.0625, 0.4375, 0.0625, 0.5, 0.0625, 0.5625, 0.0625, 0.5625, 0.125, 0.5, 0.125, 0.375, 0.625, 0.4375, 0.625, 0.4375, 0.6875, 0.375, 0.6875, 0.4375, 0.625, 0.5, 0.625, 0.5, 0.6875, 0.4375, 0.6875, 0.5, 0.125, 0.5625, 0.125, 0.5625, 0.1875, 0.5, 0.1875, 0.375, 0.5625, 0.4375, 0.5625, 0.4375, 0.625, 0.375, 0.625, 0.4375, 0.5625, 0.5, 0.5625, 0.5, 0.625, 0.4375, 0.625, 0.5625, 0.5, 0.5938, 0.5, 0.5909, 0.5326, 0.5625, 0.5625, 0.375, 0.5, 0.4375, 0.5, 0.4375, 0.5625, 0.375, 0.5625, 0.4375, 0.5, 0.5, 0.5, 0.5, 0.5625, 0.4375, 0.5625, 0.5, 0.875, 0.5625, 0.875, 0.5625, 1.0, 0.5, 1.0, 0.5, 0.0, 0.5625, 0.0, 0.5625, 0.0625, 0.5, 0.0625, 0.375, 0.6875, 0.4375, 0.6875, 0.4375, 0.75, 0.375, 0.75, 0.4375, 0.6875, 0.5, 0.6875, 0.5, 0.75, 0.4375, 0.75, 0.375, 0.375, 0.4375, 0.375, 0.4375, 0.5, 0.375, 0.5, 0.4375, 0.375, 0.5, 0.375, 0.5, 0.5, 0.4375, 0.5, 0.5, 0.375, 0.5625, 0.375, 0.5625, 0.5, 0.5, 0.5, 0.5, 0.5, 0.5625, 0.5, 0.5625, 0.5625, 0.5, 0.5625, 0.375, 0.1875, 0.4375, 0.1875, 0.4375, 0.25, 0.375, 0.25, 0.4375, 0.1875, 0.5, 0.1875, 0.5, 0.25, 0.4375, 0.25, 0.5, 0.25, 0.5625, 0.25, 0.5625, 0.375, 0.5, 0.375, 0.4375, 0.25, 0.5, 0.25, 0.5, 0.375, 0.4375, 0.375, 0.375, 0.25, 0.4375, 0.25, 0.4375, 0.375, 0.375, 0.375, 0.5, 0.75, 0.5625, 0.75, 0.5625, 0.875, 0.5, 0.875, 0.375, 0.375, 0.375, 0.5, 0.375, 0.5, 0.375, 0.375, 0.375, 0.25, 0.375, 0.375, 0.375, 0.375, 0.375, 0.25, 0.5, 0.625, 0.5625, 0.625, 0.5625, 0.6875, 0.5, 0.6875, 0.5, 0.1875, 0.5625, 0.1875, 0.5625, 0.25, 0.5, 0.25, 0.5625, 0.75, 0.5938, 0.75, 0.5938, 0.875, 0.5625, 0.875, 0.5625, 0.25, 0.5938, 0.25, 0.5938, 0.375, 0.5625, 0.375, 0.5, 0.6875, 0.5625, 0.6875, 0.5625, 0.75, 0.5, 0.75, 0.375, 0.5, 0.375, 0.5625, 0.375, 0.5625, 0.375, 0.5, 0.5, 0.5625, 0.5625, 0.5625, 0.5625, 0.625, 0.5, 0.625, 0.375, 0.0625, 0.375, 0.125, 0.375, 0.125, 0.375, 0.0625, 0.375, 0.1875, 0.375, 0.25, 0.375, 0.25, 0.375, 0.1875, 0.375, 0.6875, 0.375, 0.75, 0.375, 0.75, 0.375, 0.6875, 0.375, 0.875, 0.375, 1.0, 0.375, 1.0, 0.375, 0.875, 0.375, 0.5, 0.375, 0.5625, 0.375, 0.5625, 0.375, 0.5, 0.375, 0.0, 0.375, 0.0625, 0.375, 0.0625, 0.375, 0.0, 0.375, 0.125, 0.375, 0.1875, 0.375, 0.1875, 0.375, 0.125, 0.375, 0.75, 0.375, 0.875, 0.375, 0.875, 0.375, 0.75, 0.375, 0.5625, 0.375, 0.625, 0.375, 0.625, 0.375, 0.5625, 0.0, 0.0, 0.0, 0.0, 0.0, 0.0, 0.0, 0.0, 0.0, 0.0, 0.0, 0.0, 0.0, 0.0, 0.0, 0.0, 0.375, 0.0, 0.375, 0.0625, 0.375, 0.0625, 0.375, 0.0, 0.0, 0.0, 0.0, 0.0, 0.0, 0.0, 0.0, 0.0, 0.0, 0.0, 0.0, 0.0, 0.0, 0.0, 0.0, 0.0, 0.0, 0.0, 0.0, 0.0, 0.0, 0.0, 0.0, 0.0, 0.0, 0.0, 0.0, 0.0, 0.0, 0.0, 0.0, 0.0, 0.0, 0.0, 0.0, 0.0, 0.0, 0.0, 0.0, 0.0, 0.0, 0.0, 0.0, 0.0, 0.0, 0.0, 0.0, 0.0, 0.0, 0.0, 0.0, 0.0, 0.0, 0.0, 0.0, 0.0, 0.0, 0.0, 0.0, 0.0, 0.0, 0.0, 0.0, 0.0, 0.0, 0.0, 0.0, 0.0, 0.0, 0.0, 0.0, 0.0, 0.0, 0.0, 0.0, 0.0, 0.0, 0.0, 0.0, 0.0, 0.0, 0.0, 0.0, 0.0, 0.0, 0.0, 0.0, 0.0, 0.0, 0.0, 0.0, 0.0, 0.0, 0.0, 0.0, 0.0, 0.0, 0.0, 0.0, 0.0, 0.0, 0.0, 0.0, 0.0, 0.0, 0.0, 0.0, 0.0, 0.0, 0.0, 0.0, 0.0, 0.0, 0.0, 0.0, 0.0, 0.0, 0.0, 0.0, 0.0, 0.0, 0.0, 0.0, 0.0, 0.0, 0.0, 0.0, 0.0, 0.0, 0.0, 0.0, 0.0, 0.0, 0.0, 0.0, 0.0, 0.0, 0.0, 0.0, 0.0, 0.0, 0.0, 0.0, 0.0, 0.0, 0.0, 0.0, 0.0, 0.0, 0.0, 0.0, 0.0, 0.0, 0.0, 0.0, 0.0, 0.0, 0.0, 0.0, 0.0, 0.0, 0.0, 0.0, 0.0, 0.0, 0.0, 0.0, 0.0, 0.0, 0.0, 0.0, 0.0, 0.0, 0.0, 0.0, 0.0, 0.0, 0.0, 0.0, 0.0, 0.0, 0.0, 0.0, 0.0, 0.0, 0.0, 0.0, 0.0, 0.0, 0.0, 0.0, 0.0, 0.0, 0.0, 0.0, 0.0, 0.0, 0.0, 0.0, 0.0, 0.0, 0.0, 0.0, 0.0, 0.0, 0.0, 0.0, 0.0, 0.0, 0.0, 0.0, 0.0, 0.0, 0.0, 0.0, 0.0, 0.0, 0.0, 0.0, 0.0, 0.0, 0.0, 0.0, 0.0, 0.0, 0.0, 0.0, 0.0, 0.0, 0.0, 0.0, 0.0, 0.0, 0.0, 0.0, 0.0, 0.0, 0.0, 0.0, 0.0, 0.0, 0.0, 0.0, 0.0, 0.0, 0.0, 0.0, 0.0, 0.0, 0.0, 0.0, 0.0, 0.0, 0.0, 0.0, 0.0, 0.0, 0.0, 0.0, 0.0, 0.0, 0.0, 0.0, 0.0, 0.0, 0.0, 0.0, 0.0, 0.0, 0.0, 0.0, 0.0, 0.0, 0.0, 0.0, 0.0, 0.0, 0.0, 0.0, 0.0, 0.0, 0.0, 0.0, 0.0, 0.0, 0.0, 0.0, 0.0, 0.0, 0.0, 0.0, 0.0, 0.0, 0.0, 0.0, 0.0, 0.0, 0.0, 0.0, 0.0, 0.0, 0.0, 0.0, 0.0, 0.0, 0.0, 0.0, 0.0, 0.0, 0.0, 0.0, 0.0, 0.0, 0.0, 0.0, 0.0, 0.0, 0.0, 0.0, 0.0, 0.0, 0.0, 0.0, 0.0, 0.0, 0.0, 0.0, 0.0, 0.0, 0.0, 0.0, 0.0, 0.0, 0.0, 0.0, 0.0, 0.0, 0.0, 0.0, 0.0, 0.0, 0.0, 0.0, 0.0, 0.0, 0.0, 0.0, 0.0, 0.0, 0.0, 0.0, 0.0, 0.0, 0.0, 0.0, 0.0, 0.0, 0.0, 0.0, 0.0, 0.0, 0.0, 0.0, 0.0, 0.0, 0.0, 0.0, 0.0, 0.0, 0.0, 0.0, 0.0, 0.0, 0.0, 0.0, 0.0, 0.0, 0.0, 0.0, 0.0, 0.0, 0.0, 0.0, 0.0, 0.0, 0.0, 0.0, 0.0, 0.0, 0.0, 0.0, 0.0, 0.0, 0.0, 0.0, 0.0, 0.0, 0.0, 0.0, 0.0, 0.0, 0.0, 0.0, 0.0, 0.0, 0.0, 0.0, 0.0, 0.0, 0.0, 0.0, 0.0, 0.0, 0.0, 0.0, 0.0, 0.0, 0.0, 0.0, 0.0, 0.0, 0.0, 0.0, 0.0, 0.0, 0.0, 0.0, 0.0, 0.0, 0.0, 0.0, 0.0, 0.0, 0.0, 0.0, 0.0, 0.0, 0.0, 0.0, 0.0, 0.0, 0.0, 0.0, 0.0, 0.0, 0.0, 0.0, 0.0, 0.0, 0.0, 0.0, 0.0, 0.0, 0.0, 0.0, 0.0, 0.0, 0.0, 0.0, 0.0, 0.0, 0.0, 0.0, 0.0, 0.0, 0.0, 0.0, 0.0, 0.0, 0.0, 0.0, 0.0, 0.0, 0.0, 0.0, 0.0, 0.0, 0.0, 0.0, 0.0, 0.0, 0.0, 0.0, 0.0, 0.0, 0.0, 0.0, 0.0, 0.0, 0.0, 0.0, 0.0, 0.0, 0.0, 0.0, 0.0, 0.0, 0.0, 0.0, 0.0, 0.0, 0.0, 0.0, 0.0, 0.375, 0.625, 0.375, 0.6875, 0.375, 0.6875, 0.375, 0.625, 0.0, 0.0, 0.0, 0.0, 0.0, 0.0, 0.0, 0.0, 0.0, 0.0, 0.0, 0.0, 0.0, 0.0, 0.0, 0.0, 0.0, 0.0, 0.0, 0.0, 0.0, 0.0, 0.0, 0.0, 0.0, 0.0, 0.0, 0.0, 0.0, 0.0, 0.0, 0.0, 0.0, 0.0, 0.0, 0.0, 0.0, 0.0, 0.0, 0.0, 0.0, 0.0, 0.0, 0.0, 0.0, 0.0, 0.0, 0.0, 0.0, 0.0, 0.0, 0.0, 0.0, 0.0, 0.0, 0.0, 0.0, 0.0, 0.0, 0.0, 0.0, 0.0, 0.0, 0.0, 0.0, 0.0, 0.0, 0.0, 0.0, 0.0, 0.0, 0.0, 0.0, 0.0, 0.0, 0.0, 0.0, 0.0, 0.0, 0.0, 0.0, 0.0, 0.0, 0.0, 0.0, 0.0, 0.0, 0.0, 0.0, 0.0, 0.0, 0.0, 0.0, 0.0, 0.0, 0.0, 0.0, 0.0, 0.0, 0.0, 0.0, 0.0, 0.0, 0.0, 0.0, 0.0, 0.0, 0.0, 0.0, 0.0, 0.0, 0.0, 0.0, 0.0, 0.0, 0.0, 0.0, 0.0, 0.0, 0.0, 0.0, 0.0, 0.0, 0.0, 0.0, 0.0, 0.0, 0.0, 0.0, 0.0, 0.0, 0.0, 0.0, 0.0, 0.0, 0.0, 0.0, 0.0, 0.0, 0.0, 0.0, 0.0, 0.0, 0.0, 0.0, 0.0, 0.0, 0.0, 0.0, 0.0, 0.0, 0.0, 0.0, 0.0, 0.0, 0.0, 0.0, 0.0, 0.0, 0.0, 0.0, 0.0, 0.0, 0.0, 0.0, 0.0, 0.0, 0.0, 0.0, 0.0, 0.0, 0.0, 0.0, 0.0, 0.0, 0.0, 0.0, 0.0, 0.0, 0.0, 0.0, 0.0, 0.0, 0.0, 0.0, 0.0, 0.0, 0.0, 0.0, 0.0, 0.0, 0.0, 0.0, 0.0, 0.0, 0.0, 0.0, 0.0, 0.0, 0.0, 0.0, 0.0, 0.0, 0.0, 0.0, 0.0, 0.0, 0.0, 0.0, 0.0, 0.0, 0.0, 0.0, 0.0, 0.0, 0.0, 0.0, 0.0, 0.0, 0.0, 0.0, 0.0, 0.0, 0.0, 0.0, 0.0, 0.0, 0.0, 0.0, 0.0, 0.0, 0.0, 0.0, 0.0, 0.0, 0.0, 0.0, 0.0, 0.0, 0.0, 0.0, 0.0, 0.0, 0.0, 0.0, 0.0, 0.0, 0.0, 0.0, 0.0, 0.0, 0.0, 0.0, 0.0, 0.0, 0.0, 0.0, 0.0, 0.0, 0.0, 0.0, 0.0, 0.0, 0.0, 0.0, 0.0, 0.0, 0.0, 0.0, 0.0, 0.0, 0.0, 0.0, 0.0, 0.0, 0.0, 0.0, 0.0, 0.0, 0.0, 0.0, 0.0, 0.0, 0.0, 0.0, 0.0, 0.0, 0.0, 0.0, 0.0, 0.0, 0.0, 0.0, 0.0, 0.0, 0.0, 0.0, 0.0, 0.0, 0.0, 0.0, 0.0, 0.0, 0.0, 0.0, 0.0, 0.0, 0.0, 0.0, 0.0, 0.0, 0.0, 0.0, 0.0, 0.0, 0.0, 0.0, 0.0, 0.0, 0.0, 0.0, 0.0, 0.0, 0.0, 0.0, 0.0, 0.0, 0.0, 0.0, 0.0, 0.0, 0.0, 0.0, 0.0, 0.0, 0.0, 0.0, 0.0, 0.0, 0.0, 0.0, 0.0, 0.0, 0.0, 0.0, 0.0, 0.0, 0.0, 0.0, 0.0, 0.0, 0.0, 0.0, 0.0, 0.0, 0.0, 0.0, 0.0, 0.0, 0.0, 0.0, 0.0, 0.0, 0.0, 0.0, 0.0, 0.0, 0.0, 0.0, 0.0, 0.0, 0.0, 0.0, 0.0, 0.0, 0.0, 0.0, 0.0, 0.0, 0.0, 0.0, 0.0, 0.0, 0.0, 0.0, 0.0, 0.0, 0.0, 0.0, 0.0, 0.0, 0.0, 0.0, 0.0, 0.0, 0.0, 0.0, 0.0, 0.0, 0.0, 0.0, 0.0, 0.0, 0.0, 0.0, 0.0, 0.0, 0.0, 0.0, 0.0, 0.0, 0.0, 0.0, 0.0, 0.0, 0.0, 0.0, 0.0, 0.0, 0.0, 0.0, 0.0, 0.0, 0.0, 0.0, 0.0, 0.0, 0.0, 0.0, 0.0, 0.0, 0.0, 0.0, 0.0, 0.0, 0.0, 0.0, 0.0, 0.0, 0.0, 0.0, 0.0, 0.0, 0.0, 0.0, 0.0, 0.0, 0.0, 0.0, 0.0, 0.0, 0.0, 0.0, 0.0, 0.0, 0.0, 0.0, 0.0, 0.0, 0.0, 0.0, 0.0, 0.0, 0.0, 0.0, 0.0, 0.0, 0.0, 0.0, 0.0, 0.0, 0.0, 0.0, 0.0, 0.0, 0.0, 0.0, 0.0, 0.0, 0.0, 0.0, 0.0, 0.0, 0.0, 0.0, 0.0, 0.0, 0.0, 0.0, 0.0, 0.0, 0.0, 0.0, 0.0, 0.0, 0.0, 0.0, 0.0, 0.0, 0.0, 0.0, 0.0, 0.0, 0.0, 0.375, 0.5625, 0.375, 0.625, 0.375, 0.625, 0.375, 0.5625, 0.0, 0.0, 0.0, 0.0, 0.0, 0.0, 0.0, 0.0, 0.0, 0.0, 0.0, 0.0, 0.0, 0.0, 0.0, 0.0, 0.0, 0.0, 0.0, 0.0, 0.0, 0.0, 0.0, 0.0, 0.0, 0.0, 0.0, 0.0, 0.0, 0.0, 0.0, 0.0, 0.0, 0.0, 0.0, 0.0, 0.0, 0.0, 0.0, 0.0, 0.0, 0.0, 0.0, 0.0, 0.0, 0.0, 0.0, 0.0, 0.0, 0.0, 0.0, 0.0, 0.0, 0.0, 0.0, 0.0, 0.0, 0.0, 0.0, 0.0, 0.0, 0.0, 0.0, 0.0, 0.0, 0.0, 0.0, 0.0, 0.0, 0.0, 0.0, 0.0, 0.0, 0.0, 0.0, 0.0, 0.0, 0.0, 0.0, 0.0, 0.0, 0.0, 0.0, 0.0, 0.0, 0.0, 0.0, 0.0, 0.0, 0.0, 0.0, 0.0, 0.0, 0.0, 0.0, 0.0, 0.0, 0.0, 0.0, 0.0, 0.0, 0.0, 0.0, 0.0, 0.0, 0.0, 0.0, 0.0, 0.0, 0.0, 0.0, 0.0, 0.0, 0.0, 0.0, 0.0, 0.0, 0.0, 0.0, 0.0, 0.0, 0.0, 0.0, 0.0, 0.0, 0.0, 0.0, 0.0, 0.0, 0.0, 0.0, 0.0, 0.0, 0.0, 0.0, 0.0, 0.0, 0.0, 0.0, 0.0, 0.0, 0.0, 0.0, 0.0, 0.0, 0.0, 0.0, 0.0, 0.0, 0.0, 0.0, 0.0, 0.0, 0.0, 0.0, 0.0, 0.0, 0.0, 0.0, 0.0, 0.0, 0.0, 0.0, 0.0, 0.0, 0.0, 0.0, 0.0, 0.0, 0.0, 0.0, 0.0, 0.0, 0.0, 0.0, 0.0, 0.0, 0.0, 0.0, 0.0, 0.0, 0.0, 0.0, 0.0, 0.0, 0.0, 0.0, 0.0, 0.0, 0.0, 0.0, 0.0, 0.0, 0.0, 0.0, 0.0, 0.0, 0.0, 0.0, 0.0, 0.0, 0.0, 0.0, 0.0, 0.0, 0.0, 0.0, 0.0, 0.0, 0.0, 0.0, 0.0, 0.0, 0.0, 0.0, 0.0, 0.0, 0.0, 0.0, 0.0, 0.0, 0.0, 0.0, 0.0, 0.0, 0.0, 0.0, 0.0, 0.0, 0.0, 0.0, 0.0, 0.0, 0.0, 0.0, 0.0, 0.0, 0.0, 0.0, 0.0, 0.0, 0.0, 0.0, 0.0, 0.0, 0.0, 0.0, 0.0, 0.0, 0.0, 0.0, 0.0, 0.0, 0.0, 0.0, 0.0, 0.0, 0.0, 0.0, 0.0, 0.0, 0.0, 0.0, 0.0, 0.0, 0.0, 0.0, 0.0, 0.0, 0.0, 0.0, 0.0, 0.0, 0.0, 0.0, 0.0, 0.0, 0.0, 0.0, 0.0, 0.0, 0.0, 0.0, 0.0, 0.0, 0.0, 0.0, 0.0, 0.0, 0.0, 0.0, 0.0, 0.0, 0.0, 0.0, 0.0, 0.0, 0.0, 0.0, 0.0, 0.0, 0.0, 0.0, 0.0, 0.0, 0.0, 0.0, 0.0, 0.0, 0.0, 0.0, 0.0, 0.0, 0.0, 0.0, 0.0, 0.0, 0.0, 0.0, 0.0, 0.0, 0.0, 0.0, 0.0, 0.0, 0.0, 0.0, 0.0, 0.0, 0.0, 0.0, 0.0, 0.0, 0.0, 0.0, 0.0, 0.0, 0.0, 0.0, 0.0, 0.0, 0.0, 0.0, 0.0, 0.0, 0.0, 0.0, 0.0, 0.0, 0.0, 0.0, 0.0, 0.0, 0.0, 0.0, 0.0, 0.0, 0.0, 0.0, 0.0, 0.0, 0.0, 0.0, 0.0, 0.0, 0.0, 0.0, 0.0, 0.0, 0.0, 0.0, 0.0, 0.0, 0.0, 0.0, 0.0, 0.0, 0.0, 0.0, 0.0, 0.0, 0.0, 0.0, 0.0, 0.0, 0.0, 0.0, 0.0, 0.0, 0.0, 0.0, 0.0, 0.0, 0.0, 0.0, 0.0, 0.0, 0.0, 0.0, 0.0, 0.0, 0.0, 0.0, 0.0, 0.0, 0.0, 0.0, 0.0, 0.0, 0.0, 0.0, 0.0, 0.0, 0.0, 0.0, 0.0, 0.0, 0.0, 0.0, 0.0, 0.0, 0.0, 0.0, 0.0, 0.0, 0.0, 0.0, 0.0, 0.0, 0.0, 0.0, 0.0, 0.0, 0.0, 0.0, 0.0, 0.0, 0.0, 0.0, 0.0, 0.0, 0.0, 0.0, 0.0, 0.0, 0.0, 0.0, 0.0, 0.0, 0.0, 0.0, 0.0, 0.0, 0.0, 0.0, 0.0, 0.0, 0.0, 0.0, 0.0, 0.0, 0.0, 0.0, 0.0, 0.0, 0.0, 0.0, 0.0, 0.0, 0.0, 0.0, 0.0, 0.0, 0.0, 0.0, 0.0, 0.0, 0.0, 0.0, 0.0, 0.0, 0.0, 0.0, 0.0, 0.0, 0.0, 0.0, 0.0, 0.0, 0.0, 0.0, 0.0, 0.0, 0.0, 0.0, 0.0, 0.0, 0.0, 0.0, 0.0, 0.0, 0.0, 0.0, 0.0, 0.375, 0.375, 0.375, 0.5, 0.375, 0.5, 0.375, 0.375, 0.0, 0.0, 0.0, 0.0, 0.0, 0.0, 0.0, 0.0, 0.0, 0.0, 0.0, 0.0, 0.0, 0.0, 0.0, 0.0, 0.0, 0.0, 0.0, 0.0, 0.0, 0.0, 0.0, 0.0, 0.0, 0.0, 0.0, 0.0, 0.0, 0.0, 0.0, 0.0, 0.0, 0.0, 0.0, 0.0, 0.0, 0.0, 0.0, 0.0, 0.0, 0.0, 0.0, 0.0, 0.0, 0.0, 0.0, 0.0, 0.0, 0.0, 0.0, 0.0, 0.0, 0.0, 0.0, 0.0, 0.0, 0.0, 0.0, 0.0, 0.0, 0.0, 0.0, 0.0, 0.0, 0.0, 0.0, 0.0, 0.0, 0.0, 0.0, 0.0, 0.0, 0.0, 0.0, 0.0, 0.0, 0.0, 0.0, 0.0, 0.0, 0.0, 0.0, 0.0, 0.0, 0.0, 0.0, 0.0, 0.0, 0.0, 0.0, 0.0, 0.0, 0.0, 0.0, 0.0, 0.0, 0.0, 0.0, 0.0, 0.0, 0.0, 0.0, 0.0, 0.0, 0.0, 0.0, 0.0, 0.0, 0.0, 0.0, 0.0, 0.0, 0.0, 0.0, 0.0, 0.0, 0.0, 0.0, 0.0, 0.0, 0.0, 0.0, 0.0, 0.0, 0.0, 0.0, 0.0, 0.0, 0.0, 0.0, 0.0, 0.0, 0.0, 0.0, 0.0, 0.0, 0.0, 0.0, 0.0, 0.0, 0.0, 0.0, 0.0, 0.0, 0.0, 0.0, 0.0, 0.0, 0.0, 0.0, 0.0, 0.0, 0.0, 0.0, 0.0, 0.0, 0.0, 0.0, 0.0, 0.0, 0.0, 0.0, 0.0, 0.0, 0.0, 0.0, 0.0, 0.0, 0.0, 0.0, 0.0, 0.0, 0.0, 0.0, 0.0, 0.0, 0.0, 0.0, 0.0, 0.0, 0.0, 0.0, 0.0, 0.0, 0.0, 0.0, 0.0, 0.0, 0.0, 0.0, 0.0, 0.0, 0.0, 0.0, 0.0, 0.0, 0.0, 0.0, 0.0, 0.0, 0.0, 0.0, 0.0, 0.0, 0.0, 0.0, 0.0, 0.0, 0.0, 0.0, 0.0, 0.0, 0.0, 0.0, 0.0, 0.0, 0.0, 0.0, 0.0, 0.0, 0.0, 0.0, 0.0, 0.0, 0.0, 0.0, 0.0, 0.0, 0.0, 0.0, 0.0, 0.0, 0.0, 0.0, 0.0, 0.0, 0.0, 0.0, 0.0, 0.0, 0.0, 0.0, 0.0, 0.0, 0.0, 0.0, 0.0, 0.0, 0.0, 0.0, 0.0, 0.0, 0.0, 0.0, 0.0, 0.0, 0.0, 0.0, 0.0, 0.0, 0.0, 0.0, 0.0, 0.0, 0.0, 0.0, 0.0, 0.0, 0.0, 0.0, 0.0, 0.0, 0.0, 0.0, 0.0, 0.0, 0.0, 0.0, 0.0, 0.0, 0.0, 0.0, 0.0, 0.0, 0.0, 0.0, 0.0, 0.0, 0.0, 0.0, 0.0, 0.0, 0.0, 0.0, 0.0, 0.0, 0.0, 0.0, 0.0, 0.0, 0.0, 0.0, 0.0, 0.0, 0.0, 0.0, 0.0, 0.0, 0.0, 0.0, 0.0, 0.0, 0.0, 0.0, 0.0, 0.0, 0.0, 0.0, 0.0, 0.0, 0.0, 0.0, 0.0, 0.0, 0.0, 0.0, 0.0, 0.0, 0.0, 0.0, 0.0, 0.0, 0.0, 0.0, 0.0, 0.0, 0.0, 0.0, 0.0, 0.0, 0.0, 0.0, 0.0, 0.0, 0.0, 0.0, 0.0, 0.0, 0.0, 0.0, 0.0, 0.0, 0.0, 0.0, 0.0, 0.0, 0.0, 0.0, 0.0, 0.0, 0.0, 0.0, 0.0, 0.0, 0.0, 0.0, 0.0, 0.0, 0.0, 0.0, 0.0, 0.0, 0.0, 0.0, 0.0, 0.0, 0.0, 0.0, 0.0, 0.0, 0.0, 0.0, 0.0, 0.0, 0.0, 0.0, 0.0, 0.0, 0.0, 0.0, 0.0, 0.0, 0.0, 0.0, 0.0, 0.0, 0.0, 0.0, 0.0, 0.0, 0.0, 0.0, 0.0, 0.0, 0.0, 0.0, 0.0, 0.0, 0.0, 0.0, 0.0, 0.0, 0.0, 0.0, 0.0, 0.0, 0.0, 0.0, 0.0, 0.0, 0.0, 0.0, 0.0, 0.0, 0.0, 0.0, 0.0, 0.0, 0.0, 0.0, 0.0, 0.0, 0.0, 0.0, 0.0, 0.0, 0.0, 0.0, 0.0, 0.0, 0.0, 0.0, 0.0, 0.0, 0.0, 0.0, 0.0, 0.0, 0.0, 0.0, 0.0, 0.0, 0.0, 0.0, 0.0, 0.0, 0.0, 0.0, 0.0, 0.0, 0.0, 0.0, 0.0, 0.0, 0.0, 0.0, 0.0, 0.0, 0.0, 0.0, 0.0, 0.0, 0.0, 0.0, 0.0, 0.0, 0.0, 0.0, 0.0, 0.0, 0.0, 0.0, 0.0, 0.0, 0.0, 0.0, 0.0, 0.0, 0.0, 0.0, 0.0, 0.625, 0.875, 0.625, 0.75, 0.0, 0.0, 0.0, 0.0, 0.625, 1.0, 0.625, 0.875, 0.0, 0.0, 0.625, 0.75, 0.625, 0.7153, 0.0, 0.0, 0.0, 0.0, 0.0, 0.0, 0.75, 0.6875, 0.875, 0.6875, 0.0, 0.0, 0.0, 0.0, 0.625, 0.6875, 0.75, 0.6875, 0.0, 0.0, 0.0, 0.0, 0.625, 0.5625, 0.75, 0.5625, 0.0, 0.0, 0.0, 0.0, 0.75, 0.5625, 0.875, 0.5625, 0.0, 0.0, 0.0, 0.0, 0.75, 0.625, 0.875, 0.625, 0.0, 0.0, 0.0, 0.0, 0.625, 0.625, 0.75, 0.625, 0.0, 0.0, 0.625, 0.125, 0.625, 0.09281, 0.0, 0.0, 0.0, 0.0, 0.0, 0.0, 0.75, 0.6875, 0.625, 0.6875, 0.0, 0.0, 0.0, 0.0, 0.875, 0.6875, 0.75, 0.6875, 0.0, 0.0, 0.0, 0.0, 0.0, 0.0, 0.0, 0.0, 0.0, 0.0, 0.0, 0.0, 0.75, 0.625, 0.625, 0.625, 0.0, 0.0, 0.0, 0.0, 0.875, 0.625, 0.75, 0.625, 0.0, 0.0, 0.0, 0.0, 0.0, 0.0, 0.0, 0.0, 0.0, 0.0, 0.0, 0.0, 0.625, 0.375, 0.625, 0.25, 0.0, 0.0, 0.0, 0.0, 0.625, 0.5, 0.625, 0.375, 0.0, 0.0, 0.625, 0.25, 0.625, 0.2196, 0.0, 0.0, 0.0, 0.0, 0.0, 0.0, 0.75, 0.5625, 0.625, 0.5625, 0.0, 0.0, 0.0, 0.0, 0.875, 0.5625, 0.75, 0.5625, 0.0, 0.0, 0.0, 0.0, 0.625, 0.5955, 0.625, 0.5625, 0.0, 0.0, 0.0, 0.0, 0.0, 0.0, 0.0, 0.0, 0.0, 0.0, 0.0, 0.0, 0.0, 0.0, 0.0, 0.0, 0.0, 0.0, 0.0, 0.0, 0.0, 0.0, 0.0, 0.0, 0.0, 0.0, 0.0, 0.0, 0.0, 0.0, 0.0, 0.0, 0.0, 0.0, 0.0, 0.0, 0.0, 0.0, 0.0, 0.0, 0.0, 0.0, 0.0, 0.0, 0.0, 0.0, 0.0, 0.0, 0.0, 0.0, 0.0, 0.0, 0.0, 0.0, 0.0, 0.0, 0.0, 0.0, 0.0, 0.0, 0.0, 0.0, 0.0, 0.0, 0.0, 0.0, 0.0, 0.0, 0.0, 0.0, 0.0, 0.0, 0.0, 0.0, 0.0, 0.0, 0.0, 0.0, 0.0, 0.0, 0.0, 0.0, 0.0, 0.0, 0.0, 0.0, 0.0, 0.0, 0.0, 0.0, 0.0, 0.0, 0.0, 0.0, 0.0, 0.0, 0.0, 0.0, 0.0, 0.0, 0.0, 0.0, 0.0, 0.0, 0.0, 0.0, 0.0, 0.0, 0.0, 0.0, 0.0, 0.0, 0.0, 0.0, 0.0, 0.0, 0.0, 0.0, 0.0, 0.0, 0.0, 0.0, 0.0, 0.0, 0.0, 0.0, 0.0, 0.0, 0.0, 0.0, 0.0, 0.0, 0.0, 0.0, 0.0, 0.0, 0.0, 0.0, 0.0, 0.0, 0.0, 0.0, 0.0, 0.0, 0.0, 0.0, 0.0, 0.0, 0.0, 0.0, 0.0, 0.0, 0.0, 0.0, 0.0, 0.0, 0.0, 0.0, 0.0, 0.0, 0.0, 0.0, 0.0, 0.0, 0.0, 0.0, 0.0, 0.0, 0.0, 0.0, 0.0, 0.0, 0.0, 0.0, 0.0, 0.0, 0.0, 0.0, 0.0, 0.0, 0.0, 0.0, 0.0, 0.0, 0.0, 0.0, 0.0, 0.0, 0.0, 0.0, 0.0, 0.0, 0.0, 0.0, 0.0, 0.0, 0.0, 0.0, 0.0, 0.0, 0.0, 0.0, 0.0, 0.0, 0.0, 0.0, 0.0, 0.0, 0.0, 0.0, 0.0, 0.0, 0.0, 0.0, 0.0, 0.0, 0.0, 0.0, 0.0, 0.0, 0.0, 0.0, 0.0, 0.0, 0.0, 0.0, 0.0, 0.0, 0.0, 0.0, 0.0, 0.0, 0.0, 0.0, 0.0, 0.0, 0.0, 0.0, 0.0, 0.0, 0.0, 0.0, 0.0, 0.0, 0.0, 0.0, 0.0, 0.0, 0.0, 0.0, 0.0, 0.0, 0.0, 0.0, 0.0, 0.0, 0.0, 0.0, 0.0, 0.0, 0.0, 0.0, 0.0, 0.0, 0.0, 0.0, 0.0, 0.0, 0.0, 0.0, 0.0, 0.0, 0.0, 0.0, 0.0, 0.0, 0.0, 0.0, 0.0, 0.0, 0.0, 0.0, 0.0, 0.0, 0.0, 0.0, 0.0, 0.0, 0.0, 0.0, 0.0, 0.0, 0.0, 0.0, 0.0, 0.0, 0.0, 0.0, 0.0, 0.0, 0.0, 0.0, 0.0, 0.0, 0.0, 0.0, 0.0, 0.0, 0.0, 0.0, 0.0, 0.0, 0.0, 0.0, 0.0, 0.0, 0.0, 0.0, 0.0, 0.0, 0.0, 0.0, 0.0, 0.0, 0.0, 0.0, 0.0, 0.0, 0.0, 0.0, 0.0, 0.0, 0.0, 0.0, 0.0, 0.0, 0.0, 0.0, 0.0, 0.0, 0.0, 0.0, 0.0, 0.0, 0.0, 0.0, 0.0, 0.0, 0.0, 0.0, 0.0, 0.0, 0.0, 0.0, 0.0, 0.0, 0.0, 0.0, 0.0, 0.0, 0.0, 0.0, 0.0, 0.0, 0.0, 0.0, 0.0, 0.0, 0.4375, 0.75, 0.5, 0.75, 0.0, 0.0, 0.0, 0.0, 0.375, 0.75, 0.4375, 0.75, 0.0, 0.0, 0.0, 0.0, 0.375, 0.875, 0.375, 0.75, 0.0, 0.0, 0.0, 0.0, 0.375, 1.0, 0.375, 0.875, 0.0, 0.0, 0.0, 0.0, 0.4375, 0.0, 0.375, 1.0, 0.0, 0.0, 0.0, 0.0, 0.5, 0.0, 0.4375, 0.0, 0.0, 0.0, 0.0, 0.0, 0.5, 0.0, 0.0, 0.0, 0.5, 0.75, 0.5, 0.875, 0.0, 0.0, 0.0, 0.0, 0.0, 0.0, 0.0, 0.0, 0.0, 0.0, 0.0, 0.0, 0.0, 0.0, 0.0, 0.0, 0.0, 0.0, 0.0, 0.0, 0.0, 0.0, 0.0, 0.0, 0.0, 0.0, 0.0, 0.0, 0.0, 0.0, 0.0, 0.0, 0.0, 0.0, 0.0, 0.0, 0.0, 0.0, 0.0, 0.0, 0.0, 0.0, 0.0, 0.0, 0.0, 0.0, 0.0, 0.0, 0.375, 0.25, 0.375, 0.375, 0.375, 0.375, 0.375, 0.25, 0.375, 0.0625, 0.375, 0.125, 0.375, 0.125, 0.375, 0.0625, 0.375, 0.125, 0.375, 0.1875, 0.375, 0.1875, 0.375, 0.125, 0.375, 0.75, 0.375, 0.875, 0.375, 0.875, 0.375, 0.75, 0.0, 0.0, 0.0, 0.0, 0.0, 0.0, 0.0, 0.0, 0.0, 0.0, 0.0, 0.0, 0.0, 0.0, 0.0, 0.0, 0.0, 0.0, 0.0, 0.0, 0.0, 0.0, 0.0, 0.0, 0.0, 0.0, 0.0, 0.0, 0.0, 0.0, 0.0, 0.0, 0.0, 0.0, 0.0, 0.0, 0.0, 0.0, 0.0, 0.0, 0.0, 0.0, 0.0, 0.0, 0.0, 0.0, 0.0, 0.0, 0.5625, 0.1875, 0.5943, 0.1569, 0.625, 0.1562, 0.625, 0.1875, 0.0, 0.0, 0.0, 0.0, 0.0, 0.0, 0.0, 0.0, 0.0, 0.0, 0.0, 0.0, 0.0, 0.0, 0.0, 0.0, 0.0, 0.0, 0.0, 0.0, 0.0, 0.0, 0.0, 0.0, 0.0, 0.0, 0.0, 0.0, 0.0, 0.0, 0.0, 0.0, 0.0, 0.0, 0.0, 0.0, 0.0, 0.0, 0.0, 0.0, 0.0, 0.0, 0.0, 0.0, 0.0, 0.0, 0.0, 0.0, 0.0, 0.0, 0.0, 0.0, 0.0, 0.0, 0.0, 0.0, 0.0, 0.0, 0.0, 0.0, 0.0, 0.0, 0.0, 0.0, 0.0, 0.0, 0.0, 0.0, 0.0, 0.0, 0.0, 0.0, 0.0, 0.0, 0.0, 0.0, 0.0, 0.0, 0.0, 0.0, 0.0, 0.0, 0.0, 0.0, 0.0, 0.0, 0.0, 0.0, 0.0, 0.0, 0.0, 0.0, 0.0, 0.0, 0.0, 0.0, 0.5962, 0.2194, 0.625, 0.2196, 0.625, 0.25, 0.5938, 0.25, 0.0, 0.0, 0.0, 0.0, 0.0, 0.0, 0.0, 0.0, 0.0, 0.0, 0.0, 0.0, 0.0, 0.0, 0.0, 0.0, 0.0, 0.0, 0.625, 0.2196, 0.625, 0.1875, 0.0, 0.0, 0.0, 0.0, 0.625, 0.1562, 0.625, 0.125, 0.0, 0.0, 0.0, 0.0, 0.0, 0.0, 0.0, 0.0, 0.0, 0.0, 0.0, 0.0, 0.0, 0.0, 0.0, 0.0, 0.0, 0.0, 0.0, 0.0, 0.0, 0.0, 0.0, 0.0, 0.0, 0.0, 0.0, 0.0, 0.0, 0.0, 0.0, 0.0, 0.0, 0.0, 0.0, 0.0, 0.0, 0.0, 0.0, 0.0, 0.0, 0.0, 0.0, 0.0, 0.0, 0.0, 0.0, 0.0, 0.0, 0.0, 0.0, 0.0, 0.0, 0.0, 0.0, 0.0, 0.0, 0.0, 0.0, 0.0, 0.0, 0.0, 0.0, 0.0, 0.0, 0.0, 0.0, 0.0, 0.0, 0.0, 0.0, 0.0, 0.0, 0.0, 0.0, 0.0, 0.0, 0.0, 0.0, 0.0, 0.0, 0.0, 0.625, 0.09281, 0.5956, 0.0945, 0.5625, 0.0625, 0.625, 0.0625, 0.0, 0.0, 0.0, 0.0, 0.0, 0.0, 0.0, 0.0, 0.0, 0.0, 0.625, 0.09281, 0.625, 0.0625, 0.0, 0.0, 0.0, 0.0, 0.0, 0.0, 0.0, 0.0, 0.0, 0.0, 0.0, 0.0, 0.625, 0.03125, 0.625, 0.0, 0.0, 0.0, 0.5625, 0.0625, 0.596, 0.03178, 0.625, 0.03125, 0.625, 0.0625, 0.0, 0.0, 0.0, 0.0, 0.0, 0.0, 0.0, 0.0, 0.0, 0.0, 0.0, 0.0, 0.0, 0.0, 0.0, 0.0, 0.0, 0.0, 0.0, 0.0, 0.0, 0.0, 0.0, 0.0, 0.0, 0.0, 0.0, 0.0, 0.0, 0.0, 0.0, 0.0, 0.0, 0.0, 0.0, 0.0, 0.0, 0.0, 0.0, 0.0, 0.0, 0.0, 0.0, 0.0, 0.0, 0.0, 0.0, 0.0, 0.0, 0.0, 0.0, 0.0, 0.0, 0.0, 0.0, 0.0, 0.0, 0.0, 0.0, 0.0, 0.0, 0.0, 0.0, 0.0, 0.0, 0.0, 0.0, 0.0, 0.0, 0.0, 0.0, 0.0, 0.0, 0.0, 0.0, 0.0, 0.0, 0.0, 0.0, 0.0, 0.0, 0.0, 0.0, 0.0, 0.0, 0.0, 0.0, 0.0, 0.5944, 0.125, 0.5956, 0.0945, 0.625, 0.09281, 0.625, 0.125, 0.5943, 0.1569, 0.5944, 0.125, 0.625, 0.125, 0.625, 0.1562, 0.0, 0.0, 0.0, 0.0, 0.0, 0.0, 0.0, 0.0, 0.0, 0.0, 0.0, 0.0, 0.0, 0.0, 0.0, 0.0, 0.5625, 0.5625, 0.5909, 0.5326, 0.625, 0.5376, 0.625, 0.5625, 0.0, 0.0, 0.0, 0.0, 0.0, 0.0, 0.0, 0.0, 0.0, 0.0, 0.0, 0.0, 0.0, 0.0, 0.0, 0.0, 0.625, 0.5955, 0.5954, 0.592, 0.5625, 0.5625, 0.625, 0.5625, 0.0, 0.0, 0.0, 0.0, 0.0, 0.0, 0.0, 0.0, 0.0, 0.0, 0.0, 0.0, 0.0, 0.0, 0.0, 0.0, 0.0, 0.0, 0.0, 0.0, 0.0, 0.0, 0.0, 0.0, 0.0, 0.0, 0.0, 0.0, 0.0, 0.0, 0.0, 0.0, 0.0, 0.0, 0.0, 0.0, 0.0, 0.0, 0.0, 0.0, 0.0, 0.0, 0.0, 0.0, 0.0, 0.0, 0.0, 0.0, 0.0, 0.0, 0.625, 0.5376, 0.625, 0.5, 0.0, 0.0, 0.0, 0.0, 0.0, 0.0, 0.0, 0.0, 0.0, 0.0, 0.0, 0.0, 0.0, 0.0, 0.0, 0.0, 0.0, 0.0, 0.0, 0.0, 0.0, 0.0, 0.0, 0.0, 0.0, 0.0, 0.0, 0.0, 0.0, 0.0, 0.0, 0.0, 0.0, 0.0, 0.625, 0.5955, 0.0, 0.0, 0.0, 0.0, 0.625, 0.625, 0.0, 0.0, 0.0, 0.0, 0.0, 0.0, 0.0, 0.0, 0.0, 0.0, 0.0, 0.0, 0.0, 0.0, 0.0, 0.0, 0.0, 0.0, 0.0, 0.0, 0.0, 0.0, 0.0, 0.0, 0.0, 0.0, 0.0, 0.0, 0.0, 0.0, 0.0, 0.0, 0.0, 0.0, 0.0, 0.0, 0.0, 0.0, 0.0, 0.0, 0.0, 0.0, 0.0, 0.0, 0.0, 0.0, 0.0, 0.0, 0.0, 0.0, 0.0, 0.0, 0.0, 0.0, 0.0, 0.0, 0.0, 0.0, 0.0, 0.0, 0.0, 0.0, 0.0, 0.0, 0.0, 0.0, 0.0, 0.0, 0.0, 0.0, 0.0, 0.0, 0.0, 0.0, 0.0, 0.0, 0.0, 0.0, 0.0, 0.0, 0.0, 0.0, 0.0, 0.0, 0.0, 0.0, 0.0, 0.0, 0.0, 0.0, 0.0, 0.0, 0.0, 0.0, 0.0, 0.0, 0.0, 0.0, 0.0, 0.0, 0.0, 0.0, 0.0, 0.0, 0.0, 0.0, 0.625, 0.7153, 0.625, 0.6875, 0.0, 0.0, 0.0, 0.0, 0.0, 0.0, 0.0, 0.0, 0.0, 0.0, 0.0, 0.0, 0.0, 0.0, 0.0, 0.0, 0.0, 0.0, 0.0, 0.0, 0.0, 0.0, 0.0, 0.0, 0.0, 0.0, 0.0, 0.0, 0.0, 0.0, 0.0, 0.0, 0.0, 0.0, 0.0, 0.0, 0.0, 0.0, 0.0, 0.0, 0.0, 0.0, 0.0, 0.0, 0.0, 0.0, 0.0, 0.0, 0.0, 0.0, 0.0, 0.0, 0.0, 0.0, 0.0, 0.0, 0.0, 0.0, 0.625, 0.7153, 0.5919, 0.7168, 0.5625, 0.6875, 0.625, 0.6875, 0.0, 0.0, 0.0, 0.0, 0.0, 0.0, 0.0, 0.0, 0.0, 0.0, 0.0, 0.0, 0.0, 0.0, 0.0, 0.0, 0.0, 0.0, 0.0, 0.0, 0.0, 0.0, 0.0, 0.0, 0.0, 0.0, 0.0, 0.0, 0.0, 0.0, 0.0, 0.0, 0.0, 0.0, 0.0, 0.0, 0.0, 0.0, 0.0, 0.0, 0.0, 0.0, 0.0, 0.0, 0.0, 0.0, 0.0, 0.0, 0.0, 0.0, 0.0, 0.0, 0.0, 0.0, 0.0, 0.0, 0.0, 0.0, 0.625, 0.6578, 0.625, 0.625, 0.0, 0.0, 0.0, 0.0, 0.0, 0.0, 0.0, 0.0, 0.0, 0.0, 0.0, 0.0, 0.0, 0.0, 0.0, 0.0, 0.0, 0.0, 0.0, 0.0, 0.0, 0.0, 0.0, 0.0, 0.0, 0.0, 0.0, 0.0, 0.0, 0.0, 0.0, 0.0, 0.0, 0.0, 0.0, 0.0, 0.0, 0.0, 0.0, 0.0, 0.0, 0.0, 0.0, 0.0, 0.0, 0.0, 0.0, 0.0, 0.0, 0.0, 0.0, 0.0, 0.0, 0.0, 0.0, 0.0, 0.0, 0.0, 0.5625, 0.6875, 0.5919, 0.6594, 0.625, 0.6578, 0.625, 0.6875, 0.5938, 0.625, 0.5954, 0.592, 0.625, 0.5955, 0.625, 0.625, 0.5919, 0.6594, 0.5938, 0.625, 0.625, 0.625, 0.625, 0.6578, 0.596, 0.03178, 0.5938, 0.0, 0.625, 0.0, 0.625, 0.03125, 0.5938, 1.0, 0.5938, 0.875, 0.625, 0.875, 0.625, 1.0, 0.5938, 0.875, 0.5938, 0.75, 0.625, 0.75, 0.625, 0.875, 0.5938, 0.75, 0.5919, 0.7168, 0.625, 0.7153, 0.625, 0.75, 0.5909, 0.5326, 0.5938, 0.5, 0.625, 0.5, 0.625, 0.5376, 0.5938, 0.25, 0.5625, 0.25, 0.5625, 0.1875, 0.5962, 0.2194, 0.5938, 0.5, 0.5938, 0.375, 0.625, 0.375, 0.625, 0.5, 0.5938, 0.375, 0.5938, 0.25, 0.625, 0.25, 0.625, 0.375, 0.0, 0.0, 0.0, 0.0, 0.0, 0.0, 0.0, 0.0, 0.0, 0.0, 0.0, 0.0, 0.0, 0.0, 0.0, 0.0, 0.0, 0.0, 0.0, 0.0, 0.0, 0.0, 0.0, 0.0, 0.0, 0.0, 0.0, 0.0, 0.0, 0.0, 0.0, 0.0, 0.0, 0.0, 0.0, 0.0, 0.0, 0.0, 0.0, 0.0, 0.0, 0.0, 0.0, 0.0, 0.0, 0.0, 0.0, 0.0])
me_mesh_hand.materials.append(mat_material_hand)
me_mesh_hand.update()

# ---- objects
ob_hand = bpy.data.objects.new('Hand', me_mesh_hand)

# ---- transforms, parenting, visibility, modifiers, constraints
ob_hand.location = (0.0, 0.0, 0.0)
_m = ob_hand.modifiers.new('Подразделение', 'SUBSURF')

# ---- collection membership
col_collection_hand.objects.link(ob_hand)

# ---- scene / render settings (as saved in the file)
scene.frame_start = 1; scene.frame_end = 250; scene.frame_set(1)
scene.render.engine = 'BLENDER_EEVEE_NEXT'
bpy.context.view_layer.update()

# ---- added for rendering (the .blend has no active camera and no usable light): camera, sun
cam_auto = bpy.data.cameras.new('AutoCamera')
cam_auto.lens = 50.0
cam_auto.sensor_width = 36.0
cam_auto.clip_end = 1000.0
ob_auto_camera = bpy.data.objects.new('AutoCamera', cam_auto)
scene.collection.objects.link(ob_auto_camera)
ob_auto_camera.location = (6.6312, -8.60972, 6.19958)
ob_auto_camera.rotation_euler = (1.09748, -7.21219e-08, 0.694738)
scene.camera = ob_auto_camera
light_auto_sun = bpy.data.lights.new('AutoSun', 'SUN')
light_auto_sun.energy = 3.0
light_auto_sun.angle = 0.0523599
ob_auto_sun = bpy.data.objects.new('AutoSun', light_auto_sun)
scene.collection.objects.link(ob_auto_sun)
ob_auto_sun.rotation_euler = (0.872665, 0.174533, 0.523599)
bpy.context.view_layer.update()
